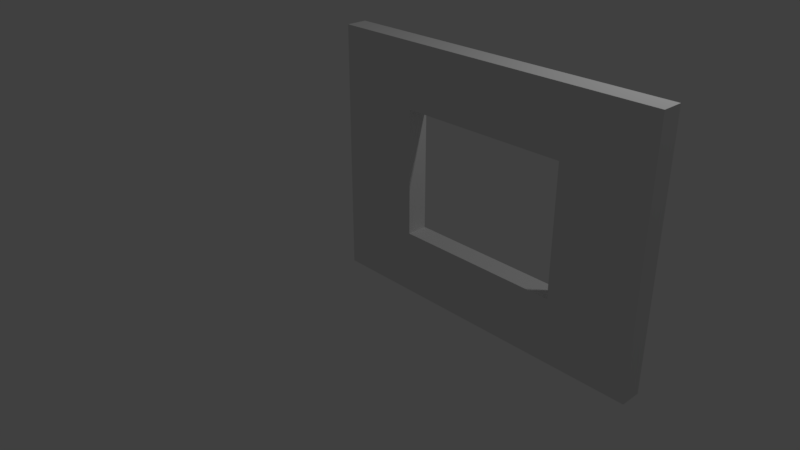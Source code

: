 # Source: SM_Wall_Window_3x4x0.25.blend  (saved by Blender 2.78.0; exported with 4.5.12 LTS)
import bpy
from mathutils import Matrix  # noqa: F401  (used for matrix-valued properties, if any)

bpy.ops.wm.read_factory_settings(use_empty=True)
scene = bpy.context.scene
scene.name = 'Scene'

# ---- collections
col_collection_1 = bpy.data.collections.new('Collection 1'); scene.collection.children.link(col_collection_1)

# ---- world
world_world = bpy.data.worlds.new('World'); scene.world = world_world
world_world.color = (0.05088, 0.05088, 0.05088)
world_world.use_sun_shadow = False
world_world.sun_shadow_jitter_overblur = 0.0
world_world.cycles.sampling_method = 'MANUAL'

# ---- cameras
cam_camera = bpy.data.cameras.new('Camera')
cam_camera.clip_end = 100.0
cam_camera.lens = 35.0
cam_camera.sensor_width = 32.0
cam_camera.sensor_height = 18.0
cam_camera.ortho_scale = 7.314
cam_camera.dof.focus_distance = 0.0

# ---- lights
light_lamp = bpy.data.lights.new('Lamp', 'POINT')
light_lamp.transmission_factor = 0.0
light_lamp.cutoff_distance = 30.0
light_lamp.energy = 100.0
light_lamp.shadow_buffer_clip_start = 1.001
light_lamp.shadow_soft_size = 0.1
light_lamp.shadow_maximum_resolution = 0.006
light_lamp.use_absolute_resolution = True

# ---- meshes
me_vert = bpy.data.meshes.new('Vert')
me_vert.from_pydata([(2.0, 0.0, 0.0), (0.0, 0.0, 0.0), (4.0, 0.0, 0.0), (4.0, 3.0, 0.0), (0.0, 3.0, 0.0), (4.0, 1.5, 0.0), (2.0, 3.0, 0.0), (0.0, 1.5, 0.0), (1.0, 0.0, 0.0), (3.0, 0.0, 0.0), (4.0, 2.25, 0.0), (1.0, 3.0, 0.0), (4.0, 0.75, 0.0), (0.0, 0.75, 0.0), (3.0, 3.0, 0.0), (0.0, 2.25, 0.0), (3.0, 1.5, 0.0), (1.0, 1.5, 0.0), (2.0, 0.75, 0.0), (2.0, 2.25, 0.0), (1.0, 2.25, 0.0), (1.0, 0.75, 0.0), (3.0, 0.75, 0.0), (3.0, 2.25, 0.0), (1.0, 0.0, 0.25), (2.0, 0.0, 0.25), (3.0, 0.0, 0.25), (4.0, 0.0, 0.25), (4.0, 2.25, 0.25), (4.0, 3.0, 0.25), (1.0, 3.0, 0.25), (0.0, 3.0, 0.25), (4.0, 0.75, 0.25), (4.0, 1.5, 0.25), (0.0, 0.75, 0.25), (0.0, 0.0, 0.25), (3.0, 3.0, 0.25), (2.0, 3.0, 0.25), (0.0, 2.25, 0.25), (0.0, 1.5, 0.25), (3.0, 1.5, 0.25), (2.0, 0.75, 0.25), (1.0, 1.5, 0.25), (2.0, 2.25, 0.25), (1.0, 2.25, 0.25), (1.0, 0.75, 0.25), (3.0, 0.75, 0.25), (3.0, 2.25, 0.25)], [], [(23, 14, 3, 10), (22, 16, 5, 12), (20, 11, 6, 19), (7, 15, 20, 17), (15, 4, 11, 20), (8, 21, 18, 0), (1, 13, 21, 8), (13, 7, 17, 21), (9, 22, 12, 2), (0, 18, 22, 9), (16, 23, 10, 5), (19, 6, 14, 23), (47, 28, 29, 36), (46, 32, 33, 40), (44, 43, 37, 30), (39, 42, 44, 38), (38, 44, 30, 31), (24, 25, 41, 45), (35, 24, 45, 34), (34, 45, 42, 39), (26, 27, 32, 46), (25, 26, 46, 41), (40, 33, 28, 47), (43, 47, 36, 37), (18, 21, 45, 41), (10, 3, 29, 28), (4, 15, 38, 31), (1, 8, 24, 35), (11, 4, 31, 30), (19, 23, 47, 43), (0, 9, 26, 25), (12, 5, 33, 32), (23, 16, 40, 47), (5, 10, 28, 33), (21, 17, 42, 45), (13, 1, 35, 34), (20, 19, 43, 44), (6, 11, 30, 37), (14, 6, 37, 36), (2, 12, 32, 27), (22, 18, 41, 46), (15, 7, 39, 38), (17, 20, 44, 42), (8, 0, 25, 24), (7, 13, 34, 39), (9, 2, 27, 26), (3, 14, 36, 29), (16, 22, 46, 40)])
me_vert.use_remesh_preserve_volume = False
me_vert.use_remesh_preserve_attributes = False
me_vert.use_mirror_vertex_groups = False
me_vert.update()

# ---- objects
ob_sm_wall_window_3x4x0_25 = bpy.data.objects.new('SM_Wall_Window_3x4x0.25', me_vert)
ob_lamp = bpy.data.objects.new('Lamp', light_lamp)
ob_camera = bpy.data.objects.new('Camera', cam_camera)

# ---- transforms, parenting, visibility, modifiers, constraints
ob_sm_wall_window_3x4x0_25.location = (0.0, 0.0, 0.0)
ob_sm_wall_window_3x4x0_25.rotation_euler = (1.571, -0.0, 0.0)
ob_sm_wall_window_3x4x0_25.lineart.crease_threshold = 0.0
ob_lamp.location = (4.076, 1.005, 5.904)
ob_lamp.rotation_euler = (0.6503, 0.05522, 1.866)
ob_lamp.lock_rotations_4d = False
ob_lamp.empty_display_type = 'ARROWS'
ob_lamp.color = (0.0, 0.0, 0.0, 0.0)
ob_lamp.lineart.crease_threshold = 0.0
ob_camera.location = (7.481, -6.508, 5.344)
ob_camera.rotation_euler = (1.109, 0.0, 0.8149)
ob_camera.lock_rotations_4d = False
ob_camera.empty_display_type = 'ARROWS'
ob_camera.color = (0.0, 0.0, 0.0, 0.0)
ob_camera.display_type = 'WIRE'
ob_camera.lineart.crease_threshold = 0.0

# ---- collection membership
col_collection_1.objects.link(ob_sm_wall_window_3x4x0_25)
col_collection_1.objects.link(ob_lamp)
col_collection_1.objects.link(ob_camera)

# ---- scene / render settings (as saved in the file)
scene.camera = ob_camera
scene.frame_start = 1; scene.frame_end = 250; scene.frame_set(1)
scene.render.engine = 'CYCLES'
scene.render.resolution_percentage = 50
scene.render.dither_intensity = 0.0
scene.cycles.use_denoising = False
scene.cycles.samples = 128
scene.cycles.sampling_pattern = 'TABULATED_SOBOL'
scene.cycles.light_sampling_threshold = 0.0
scene.cycles.use_adaptive_sampling = False
scene.cycles.use_light_tree = False
scene.cycles.blur_glossy = 0.0
scene.cycles.sample_clamp_indirect = 0.0
scene.view_settings.view_transform = 'Standard'
bpy.context.view_layer.update()
